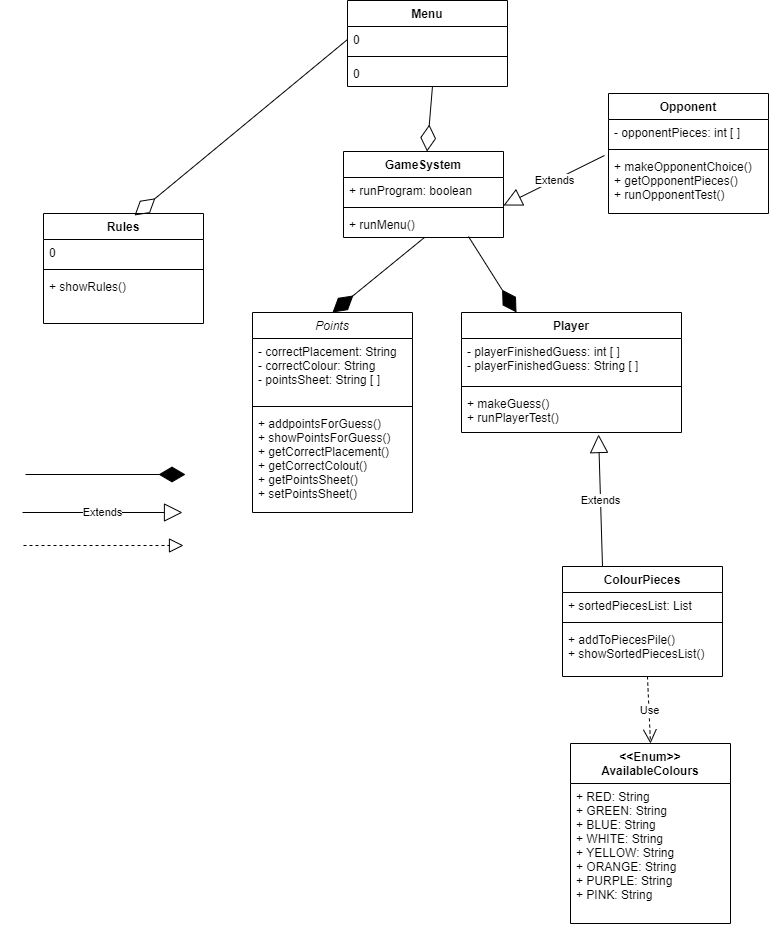

The diagram above was exported from draw.io. Its source (the exported page's mxGraphModel, read from the mxfile embedded in the PNG):
<mxGraphModel dx="1422" dy="856" grid="0" gridSize="10" guides="1" tooltips="1" connect="1" arrows="1" fold="1" page="1" pageScale="1" pageWidth="827" pageHeight="1169" background="#FFFFFF" math="0" shadow="0">
  <root>
    <mxCell id="WIyWlLk6GJQsqaUBKTNV-0" />
    <mxCell id="WIyWlLk6GJQsqaUBKTNV-1" parent="WIyWlLk6GJQsqaUBKTNV-0" />
    <mxCell id="MGoZLS9CEAd6rvg9e0FW-25" value="Extends" style="endArrow=block;endSize=16;endFill=0;html=1;entryX=0.623;entryY=1.048;entryDx=0;entryDy=0;entryPerimeter=0;exitX=0.25;exitY=0;exitDx=0;exitDy=0;" parent="WIyWlLk6GJQsqaUBKTNV-1" source="MGoZLS9CEAd6rvg9e0FW-21" target="MGoZLS9CEAd6rvg9e0FW-8" edge="1">
      <mxGeometry width="160" relative="1" as="geometry">
        <mxPoint x="728" y="545" as="sourcePoint" />
        <mxPoint x="540" y="340" as="targetPoint" />
      </mxGeometry>
    </mxCell>
    <mxCell id="MGoZLS9CEAd6rvg9e0FW-28" value="Use" style="endArrow=open;endSize=12;dashed=1;html=1;entryX=0.5;entryY=0;entryDx=0;entryDy=0;exitX=0.531;exitY=1;exitDx=0;exitDy=0;exitPerimeter=0;" parent="WIyWlLk6GJQsqaUBKTNV-1" target="MGoZLS9CEAd6rvg9e0FW-17" edge="1" source="MGoZLS9CEAd6rvg9e0FW-24">
      <mxGeometry width="160" relative="1" as="geometry">
        <mxPoint x="670" y="470" as="sourcePoint" />
        <mxPoint x="670" y="520" as="targetPoint" />
      </mxGeometry>
    </mxCell>
    <mxCell id="tBLbiC58ATub5DjY7VOk-1" value="" style="endArrow=diamondThin;endFill=1;endSize=24;html=1;" edge="1" parent="WIyWlLk6GJQsqaUBKTNV-1">
      <mxGeometry width="160" relative="1" as="geometry">
        <mxPoint x="51" y="487" as="sourcePoint" />
        <mxPoint x="211" y="487" as="targetPoint" />
      </mxGeometry>
    </mxCell>
    <mxCell id="tBLbiC58ATub5DjY7VOk-5" value="" style="endArrow=block;dashed=1;endFill=0;endSize=12;html=1;" edge="1" parent="WIyWlLk6GJQsqaUBKTNV-1">
      <mxGeometry width="160" relative="1" as="geometry">
        <mxPoint x="49" y="558" as="sourcePoint" />
        <mxPoint x="209" y="558" as="targetPoint" />
      </mxGeometry>
    </mxCell>
    <mxCell id="tBLbiC58ATub5DjY7VOk-6" value="Extends" style="endArrow=block;endSize=16;endFill=0;html=1;" edge="1" parent="WIyWlLk6GJQsqaUBKTNV-1">
      <mxGeometry width="160" relative="1" as="geometry">
        <mxPoint x="48" y="525" as="sourcePoint" />
        <mxPoint x="208" y="525" as="targetPoint" />
      </mxGeometry>
    </mxCell>
    <mxCell id="tBLbiC58ATub5DjY7VOk-8" value="Extends" style="endArrow=block;endSize=16;endFill=0;html=1;exitX=-0.025;exitY=0.033;exitDx=0;exitDy=0;exitPerimeter=0;entryX=1;entryY=1.077;entryDx=0;entryDy=0;entryPerimeter=0;" edge="1" parent="WIyWlLk6GJQsqaUBKTNV-1" source="MGoZLS9CEAd6rvg9e0FW-12" target="MGoZLS9CEAd6rvg9e0FW-14">
      <mxGeometry width="160" relative="1" as="geometry">
        <mxPoint x="527" y="148.97800000000004" as="sourcePoint" />
        <mxPoint x="545" y="234" as="targetPoint" />
      </mxGeometry>
    </mxCell>
    <mxCell id="MGoZLS9CEAd6rvg9e0FW-9" value="Opponent" style="swimlane;fontStyle=1;align=center;verticalAlign=top;childLayout=stackLayout;horizontal=1;startSize=26;horizontalStack=0;resizeParent=1;resizeParentMax=0;resizeLast=0;collapsible=1;marginBottom=0;" parent="WIyWlLk6GJQsqaUBKTNV-1" vertex="1">
      <mxGeometry x="634" y="106" width="160" height="120" as="geometry" />
    </mxCell>
    <mxCell id="MGoZLS9CEAd6rvg9e0FW-10" value="- opponentPieces: int [ ]" style="text;strokeColor=none;fillColor=none;align=left;verticalAlign=top;spacingLeft=4;spacingRight=4;overflow=hidden;rotatable=0;points=[[0,0.5],[1,0.5]];portConstraint=eastwest;" parent="MGoZLS9CEAd6rvg9e0FW-9" vertex="1">
      <mxGeometry y="26" width="160" height="26" as="geometry" />
    </mxCell>
    <mxCell id="MGoZLS9CEAd6rvg9e0FW-11" value="" style="line;strokeWidth=1;fillColor=none;align=left;verticalAlign=middle;spacingTop=-1;spacingLeft=3;spacingRight=3;rotatable=0;labelPosition=right;points=[];portConstraint=eastwest;" parent="MGoZLS9CEAd6rvg9e0FW-9" vertex="1">
      <mxGeometry y="52" width="160" height="8" as="geometry" />
    </mxCell>
    <mxCell id="MGoZLS9CEAd6rvg9e0FW-12" value="+ makeOpponentChoice()&#10;+ getOpponentPieces()&#10;+ runOpponentTest()" style="text;strokeColor=none;fillColor=none;align=left;verticalAlign=top;spacingLeft=4;spacingRight=4;overflow=hidden;rotatable=0;points=[[0,0.5],[1,0.5]];portConstraint=eastwest;" parent="MGoZLS9CEAd6rvg9e0FW-9" vertex="1">
      <mxGeometry y="60" width="160" height="60" as="geometry" />
    </mxCell>
    <mxCell id="tBLbiC58ATub5DjY7VOk-9" value="" style="endArrow=diamondThin;endFill=1;endSize=24;html=1;exitX=0.506;exitY=1;exitDx=0;exitDy=0;exitPerimeter=0;entryX=0.5;entryY=0;entryDx=0;entryDy=0;" edge="1" parent="WIyWlLk6GJQsqaUBKTNV-1" source="MGoZLS9CEAd6rvg9e0FW-16" target="MGoZLS9CEAd6rvg9e0FW-1">
      <mxGeometry width="160" relative="1" as="geometry">
        <mxPoint x="368" y="319" as="sourcePoint" />
        <mxPoint x="412" y="307" as="targetPoint" />
      </mxGeometry>
    </mxCell>
    <mxCell id="MGoZLS9CEAd6rvg9e0FW-1" value="Points&#10;" style="swimlane;fontStyle=2;align=center;verticalAlign=top;childLayout=stackLayout;horizontal=1;startSize=26;horizontalStack=0;resizeParent=1;resizeParentMax=0;resizeLast=0;collapsible=1;marginBottom=0;" parent="WIyWlLk6GJQsqaUBKTNV-1" vertex="1">
      <mxGeometry x="278" y="325" width="160" height="200" as="geometry" />
    </mxCell>
    <mxCell id="MGoZLS9CEAd6rvg9e0FW-2" value="- correctPlacement: String&#10;- correctColour: String&#10;- pointsSheet: String [ ]" style="text;strokeColor=none;fillColor=none;align=left;verticalAlign=top;spacingLeft=4;spacingRight=4;overflow=hidden;rotatable=0;points=[[0,0.5],[1,0.5]];portConstraint=eastwest;" parent="MGoZLS9CEAd6rvg9e0FW-1" vertex="1">
      <mxGeometry y="26" width="160" height="64" as="geometry" />
    </mxCell>
    <mxCell id="MGoZLS9CEAd6rvg9e0FW-3" value="" style="line;strokeWidth=1;fillColor=none;align=left;verticalAlign=middle;spacingTop=-1;spacingLeft=3;spacingRight=3;rotatable=0;labelPosition=right;points=[];portConstraint=eastwest;" parent="MGoZLS9CEAd6rvg9e0FW-1" vertex="1">
      <mxGeometry y="90" width="160" height="8" as="geometry" />
    </mxCell>
    <mxCell id="MGoZLS9CEAd6rvg9e0FW-4" value="+ addpointsForGuess()&#10;+ showPointsForGuess()&#10;+ getCorrectPlacement()&#10;+ getCorrectColout()&#10;+ getPointsSheet()&#10;+ setPointsSheet()" style="text;strokeColor=none;fillColor=none;align=left;verticalAlign=top;spacingLeft=4;spacingRight=4;overflow=hidden;rotatable=0;points=[[0,0.5],[1,0.5]];portConstraint=eastwest;" parent="MGoZLS9CEAd6rvg9e0FW-1" vertex="1">
      <mxGeometry y="98" width="160" height="102" as="geometry" />
    </mxCell>
    <mxCell id="tBLbiC58ATub5DjY7VOk-10" value="" style="endArrow=diamondThin;endFill=1;endSize=24;html=1;entryX=0.25;entryY=0;entryDx=0;entryDy=0;exitX=0.781;exitY=0.962;exitDx=0;exitDy=0;exitPerimeter=0;" edge="1" parent="WIyWlLk6GJQsqaUBKTNV-1" source="MGoZLS9CEAd6rvg9e0FW-16" target="MGoZLS9CEAd6rvg9e0FW-5">
      <mxGeometry width="160" relative="1" as="geometry">
        <mxPoint x="368" y="335" as="sourcePoint" />
        <mxPoint x="464.03999999999996" y="214.0039999999999" as="targetPoint" />
      </mxGeometry>
    </mxCell>
    <mxCell id="MGoZLS9CEAd6rvg9e0FW-5" value="Player&#10;" style="swimlane;fontStyle=1;align=center;verticalAlign=top;childLayout=stackLayout;horizontal=1;startSize=26;horizontalStack=0;resizeParent=1;resizeParentMax=0;resizeLast=0;collapsible=1;marginBottom=0;" parent="WIyWlLk6GJQsqaUBKTNV-1" vertex="1">
      <mxGeometry x="487" y="325" width="220" height="120" as="geometry" />
    </mxCell>
    <mxCell id="MGoZLS9CEAd6rvg9e0FW-6" value="- playerFinishedGuess: int [ ]&#10;- playerFinishedGuess: String [ ]" style="text;strokeColor=none;fillColor=none;align=left;verticalAlign=top;spacingLeft=4;spacingRight=4;overflow=hidden;rotatable=0;points=[[0,0.5],[1,0.5]];portConstraint=eastwest;" parent="MGoZLS9CEAd6rvg9e0FW-5" vertex="1">
      <mxGeometry y="26" width="220" height="44" as="geometry" />
    </mxCell>
    <mxCell id="MGoZLS9CEAd6rvg9e0FW-7" value="" style="line;strokeWidth=1;fillColor=none;align=left;verticalAlign=middle;spacingTop=-1;spacingLeft=3;spacingRight=3;rotatable=0;labelPosition=right;points=[];portConstraint=eastwest;" parent="MGoZLS9CEAd6rvg9e0FW-5" vertex="1">
      <mxGeometry y="70" width="220" height="8" as="geometry" />
    </mxCell>
    <mxCell id="MGoZLS9CEAd6rvg9e0FW-8" value="+ makeGuess()&#10;+ runPlayerTest()" style="text;strokeColor=none;fillColor=none;align=left;verticalAlign=top;spacingLeft=4;spacingRight=4;overflow=hidden;rotatable=0;points=[[0,0.5],[1,0.5]];portConstraint=eastwest;" parent="MGoZLS9CEAd6rvg9e0FW-5" vertex="1">
      <mxGeometry y="78" width="220" height="42" as="geometry" />
    </mxCell>
    <mxCell id="MGoZLS9CEAd6rvg9e0FW-21" value="ColourPieces" style="swimlane;fontStyle=1;align=center;verticalAlign=top;childLayout=stackLayout;horizontal=1;startSize=26;horizontalStack=0;resizeParent=1;resizeParentMax=0;resizeLast=0;collapsible=1;marginBottom=0;" parent="WIyWlLk6GJQsqaUBKTNV-1" vertex="1">
      <mxGeometry x="588" y="579" width="160" height="110" as="geometry" />
    </mxCell>
    <mxCell id="MGoZLS9CEAd6rvg9e0FW-22" value="+ sortedPiecesList: List" style="text;strokeColor=none;fillColor=none;align=left;verticalAlign=top;spacingLeft=4;spacingRight=4;overflow=hidden;rotatable=0;points=[[0,0.5],[1,0.5]];portConstraint=eastwest;" parent="MGoZLS9CEAd6rvg9e0FW-21" vertex="1">
      <mxGeometry y="26" width="160" height="26" as="geometry" />
    </mxCell>
    <mxCell id="MGoZLS9CEAd6rvg9e0FW-23" value="" style="line;strokeWidth=1;fillColor=none;align=left;verticalAlign=middle;spacingTop=-1;spacingLeft=3;spacingRight=3;rotatable=0;labelPosition=right;points=[];portConstraint=eastwest;" parent="MGoZLS9CEAd6rvg9e0FW-21" vertex="1">
      <mxGeometry y="52" width="160" height="8" as="geometry" />
    </mxCell>
    <mxCell id="MGoZLS9CEAd6rvg9e0FW-24" value="+ addToPiecesPile()&#10;+ showSortedPiecesList()" style="text;strokeColor=none;fillColor=none;align=left;verticalAlign=top;spacingLeft=4;spacingRight=4;overflow=hidden;rotatable=0;points=[[0,0.5],[1,0.5]];portConstraint=eastwest;" parent="MGoZLS9CEAd6rvg9e0FW-21" vertex="1">
      <mxGeometry y="60" width="160" height="50" as="geometry" />
    </mxCell>
    <mxCell id="MGoZLS9CEAd6rvg9e0FW-17" value="&lt;&lt;Enum&gt;&gt;&#10;AvailableColours&#10;" style="swimlane;fontStyle=1;align=center;verticalAlign=top;childLayout=stackLayout;horizontal=1;startSize=40;horizontalStack=0;resizeParent=1;resizeParentMax=0;resizeLast=0;collapsible=1;marginBottom=0;" parent="WIyWlLk6GJQsqaUBKTNV-1" vertex="1">
      <mxGeometry x="596" y="756" width="160" height="180" as="geometry" />
    </mxCell>
    <mxCell id="MGoZLS9CEAd6rvg9e0FW-18" value="+ RED: String&#10;+ GREEN: String&#10;+ BLUE: String&#10;+ WHITE: String&#10;+ YELLOW: String&#10;+ ORANGE: String&#10;+ PURPLE: String&#10;+ PINK: String" style="text;strokeColor=none;fillColor=none;align=left;verticalAlign=top;spacingLeft=4;spacingRight=4;overflow=hidden;rotatable=0;points=[[0,0.5],[1,0.5]];portConstraint=eastwest;" parent="MGoZLS9CEAd6rvg9e0FW-17" vertex="1">
      <mxGeometry y="40" width="160" height="140" as="geometry" />
    </mxCell>
    <mxCell id="tBLbiC58ATub5DjY7VOk-15" value="Menu" style="swimlane;fontStyle=1;align=center;verticalAlign=top;childLayout=stackLayout;horizontal=1;startSize=26;horizontalStack=0;resizeParent=1;resizeParentMax=0;resizeLast=0;collapsible=1;marginBottom=0;" vertex="1" parent="WIyWlLk6GJQsqaUBKTNV-1">
      <mxGeometry x="373" y="13" width="160" height="86" as="geometry" />
    </mxCell>
    <mxCell id="tBLbiC58ATub5DjY7VOk-16" value="0" style="text;strokeColor=none;fillColor=none;align=left;verticalAlign=top;spacingLeft=4;spacingRight=4;overflow=hidden;rotatable=0;points=[[0,0.5],[1,0.5]];portConstraint=eastwest;" vertex="1" parent="tBLbiC58ATub5DjY7VOk-15">
      <mxGeometry y="26" width="160" height="26" as="geometry" />
    </mxCell>
    <mxCell id="tBLbiC58ATub5DjY7VOk-17" value="" style="line;strokeWidth=1;fillColor=none;align=left;verticalAlign=middle;spacingTop=-1;spacingLeft=3;spacingRight=3;rotatable=0;labelPosition=right;points=[];portConstraint=eastwest;" vertex="1" parent="tBLbiC58ATub5DjY7VOk-15">
      <mxGeometry y="52" width="160" height="8" as="geometry" />
    </mxCell>
    <mxCell id="tBLbiC58ATub5DjY7VOk-18" value="0" style="text;strokeColor=none;fillColor=none;align=left;verticalAlign=top;spacingLeft=4;spacingRight=4;overflow=hidden;rotatable=0;points=[[0,0.5],[1,0.5]];portConstraint=eastwest;" vertex="1" parent="tBLbiC58ATub5DjY7VOk-15">
      <mxGeometry y="60" width="160" height="26" as="geometry" />
    </mxCell>
    <mxCell id="tBLbiC58ATub5DjY7VOk-11" value="Rules" style="swimlane;fontStyle=1;align=center;verticalAlign=top;childLayout=stackLayout;horizontal=1;startSize=26;horizontalStack=0;resizeParent=1;resizeParentMax=0;resizeLast=0;collapsible=1;marginBottom=0;" vertex="1" parent="WIyWlLk6GJQsqaUBKTNV-1">
      <mxGeometry x="69" y="226" width="160" height="110" as="geometry" />
    </mxCell>
    <mxCell id="tBLbiC58ATub5DjY7VOk-12" value="0" style="text;strokeColor=none;fillColor=none;align=left;verticalAlign=top;spacingLeft=4;spacingRight=4;overflow=hidden;rotatable=0;points=[[0,0.5],[1,0.5]];portConstraint=eastwest;" vertex="1" parent="tBLbiC58ATub5DjY7VOk-11">
      <mxGeometry y="26" width="160" height="26" as="geometry" />
    </mxCell>
    <mxCell id="tBLbiC58ATub5DjY7VOk-13" value="" style="line;strokeWidth=1;fillColor=none;align=left;verticalAlign=middle;spacingTop=-1;spacingLeft=3;spacingRight=3;rotatable=0;labelPosition=right;points=[];portConstraint=eastwest;" vertex="1" parent="tBLbiC58ATub5DjY7VOk-11">
      <mxGeometry y="52" width="160" height="8" as="geometry" />
    </mxCell>
    <mxCell id="tBLbiC58ATub5DjY7VOk-14" value="+ showRules()" style="text;strokeColor=none;fillColor=none;align=left;verticalAlign=top;spacingLeft=4;spacingRight=4;overflow=hidden;rotatable=0;points=[[0,0.5],[1,0.5]];portConstraint=eastwest;" vertex="1" parent="tBLbiC58ATub5DjY7VOk-11">
      <mxGeometry y="60" width="160" height="50" as="geometry" />
    </mxCell>
    <mxCell id="tBLbiC58ATub5DjY7VOk-20" value="" style="endArrow=diamondThin;endFill=0;endSize=24;html=1;entryX=0.569;entryY=0.018;entryDx=0;entryDy=0;entryPerimeter=0;exitX=0;exitY=0.5;exitDx=0;exitDy=0;" edge="1" parent="WIyWlLk6GJQsqaUBKTNV-1" source="tBLbiC58ATub5DjY7VOk-16" target="tBLbiC58ATub5DjY7VOk-11">
      <mxGeometry width="160" relative="1" as="geometry">
        <mxPoint x="143" y="123" as="sourcePoint" />
        <mxPoint x="303" y="123" as="targetPoint" />
      </mxGeometry>
    </mxCell>
    <mxCell id="MGoZLS9CEAd6rvg9e0FW-13" value="GameSystem" style="swimlane;fontStyle=1;align=center;verticalAlign=top;childLayout=stackLayout;horizontal=1;startSize=26;horizontalStack=0;resizeParent=1;resizeParentMax=0;resizeLast=0;collapsible=1;marginBottom=0;" parent="WIyWlLk6GJQsqaUBKTNV-1" vertex="1">
      <mxGeometry x="369" y="164" width="160" height="86" as="geometry" />
    </mxCell>
    <mxCell id="MGoZLS9CEAd6rvg9e0FW-14" value="+ runProgram: boolean" style="text;strokeColor=none;fillColor=none;align=left;verticalAlign=top;spacingLeft=4;spacingRight=4;overflow=hidden;rotatable=0;points=[[0,0.5],[1,0.5]];portConstraint=eastwest;" parent="MGoZLS9CEAd6rvg9e0FW-13" vertex="1">
      <mxGeometry y="26" width="160" height="26" as="geometry" />
    </mxCell>
    <mxCell id="MGoZLS9CEAd6rvg9e0FW-15" value="" style="line;strokeWidth=1;fillColor=none;align=left;verticalAlign=middle;spacingTop=-1;spacingLeft=3;spacingRight=3;rotatable=0;labelPosition=right;points=[];portConstraint=eastwest;" parent="MGoZLS9CEAd6rvg9e0FW-13" vertex="1">
      <mxGeometry y="52" width="160" height="8" as="geometry" />
    </mxCell>
    <mxCell id="MGoZLS9CEAd6rvg9e0FW-16" value="+ runMenu()&#10;" style="text;strokeColor=none;fillColor=none;align=left;verticalAlign=top;spacingLeft=4;spacingRight=4;overflow=hidden;rotatable=0;points=[[0,0.5],[1,0.5]];portConstraint=eastwest;" parent="MGoZLS9CEAd6rvg9e0FW-13" vertex="1">
      <mxGeometry y="60" width="160" height="26" as="geometry" />
    </mxCell>
    <mxCell id="tBLbiC58ATub5DjY7VOk-21" value="" style="endArrow=diamondThin;endFill=0;endSize=24;html=1;exitX=0.531;exitY=1;exitDx=0;exitDy=0;exitPerimeter=0;" edge="1" parent="WIyWlLk6GJQsqaUBKTNV-1" source="tBLbiC58ATub5DjY7VOk-18" target="MGoZLS9CEAd6rvg9e0FW-13">
      <mxGeometry width="160" relative="1" as="geometry">
        <mxPoint x="383" y="62" as="sourcePoint" />
        <mxPoint x="170.03999999999996" y="237.98000000000002" as="targetPoint" />
      </mxGeometry>
    </mxCell>
  </root>
</mxGraphModel>